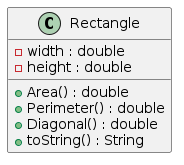

The diagram above was rendered by PlantUML. Its source (embedded in the PNG):
@startuml
class Rectangle {
    - width : double
    - height : double

    + Area() : double
    + Perimeter() : double
    + Diagonal() : double
    + toString() : String
}
@enduml